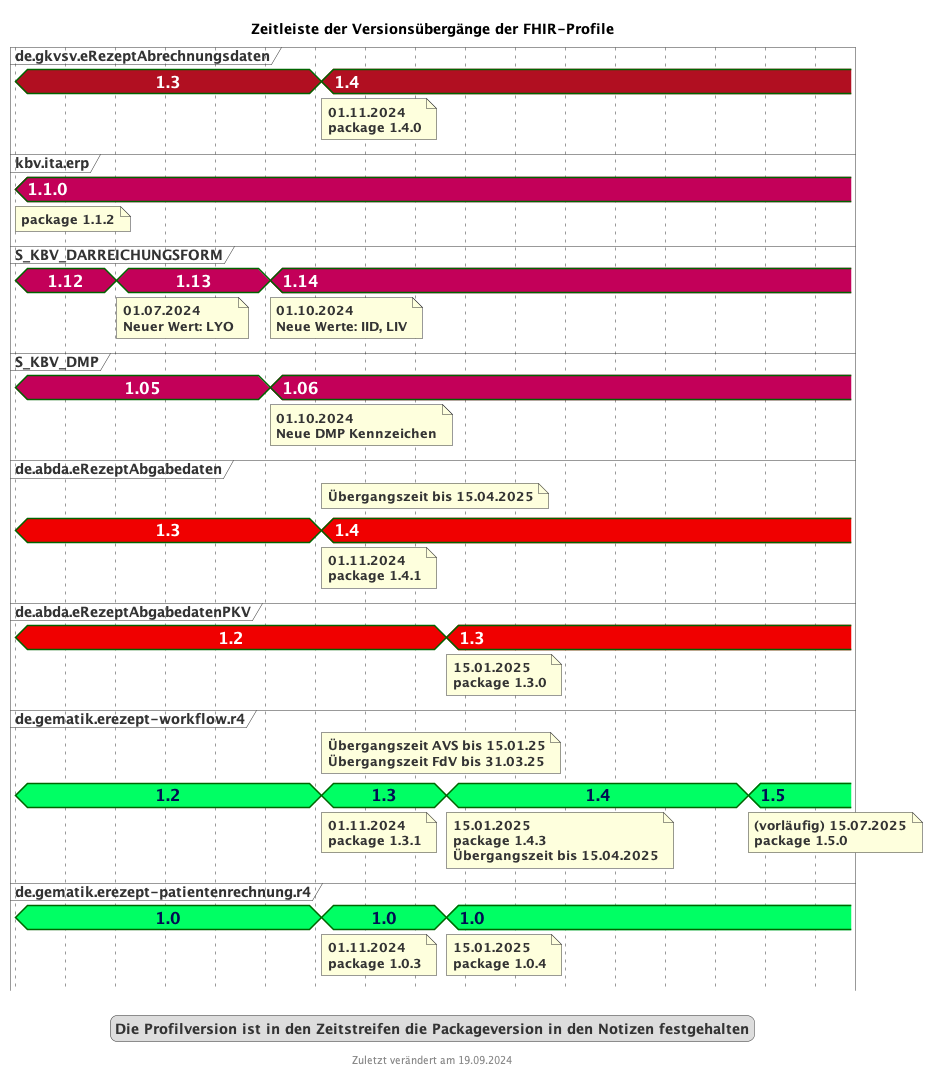

The diagram above was rendered by PlantUML. Its source (embedded in the PNG):
@startuml fhir_version_timeline
<style>
timingDiagram {
  .kbvcolor {
    FontColor #ffffff
    Fontsize 16
    FontStyle bold
    Backgroundcolor #c30059
  }
  .gematikcolor {
    FontColor #000e52
    Fontsize 16
    FontStyle bold
    Backgroundcolor #00ff64
  }
  .davcolor {
    FontColor #ffffff
    Fontsize 16
    FontStyle bold
    BackgroundColor #f00000
  }
  .gkvcolor {
    FontColor #ffffff
    Fontsize 16
    FontStyle bold
    BackgroundColor #b10f21
  }
}
</style>
title Zeitleiste der Versionsübergänge der FHIR-Profile
footer Zuletzt verändert am 19.09.2024


concise "de.gkvsv.eRezeptAbrechnungsdaten" as GKV <<gkvcolor>>
concise "kbv.ita.erp" as KBV <<kbvcolor>>
concise "S_KBV_DARREICHUNGSFORM" as DF <<kbvcolor>>
concise "S_KBV_DMP" as DMP <<kbvcolor>>
concise "de.abda.eRezeptAbgabedaten" as DAV <<davcolor>>
concise "de.abda.eRezeptAbgabedatenPKV" as PKV <<davcolor>>
concise "de.gematik.erezept-workflow.r4" as gematik <<gematikcolor>>
concise "de.gematik.erezept-patientenrechnung.r4" as gematikpkv <<gematikcolor>>


scale 2592000 as 50 pixels
hide time-axis

@2024/05/01
GKV is 1.3
KBV is 1.1.0
note bottom of KBV : package 1.1.2
DF is 1.12
DMP is 1.05
DAV is 1.3
gematik is 1.2
gematikpkv is 1.0
PKV is 1.2

@2024/07/01
DF is 1.13
note bottom of DF : 01.07.2024\nNeuer Wert: LYO

@2024/10/01
DMP is 1.06
note bottom of DMP : 01.10.2024\nNeue DMP Kennzeichen
DF is 1.14
note bottom of DF : 01.10.2024\nNeue Werte: IID, LIV

@2024/11/01
GKV is 1.4
note bottom of GKV : 01.11.2024\npackage 1.4.0
DAV is 1.4
note top of DAV: Übergangszeit bis 15.04.2025
note bottom of DAV : 01.11.2024\npackage 1.4.1
gematik is 1.3
note top of gematik: Übergangszeit AVS bis 15.01.25\nÜbergangszeit FdV bis 31.03.25
note bottom of gematik : 01.11.2024\npackage 1.3.1
gematikpkv is 1.0
note bottom of gematikpkv : 01.11.2024\npackage 1.0.3

@2025/01/15
gematik is 1.4
note bottom of gematik : 15.01.2025\npackage 1.4.3\nÜbergangszeit bis 15.04.2025
gematikpkv is 1.0
note bottom of gematikpkv : 15.01.2025\npackage 1.0.4
PKV is 1.3
note bottom of PKV : 15.01.2025\npackage 1.3.0


@2025/07/15
gematik is 1.5
note bottom of gematik : (vorläufig) 15.07.2025\npackage 1.5.0

@2025/08/15

legend
Die Profilversion ist in den Zeitstreifen die Packageversion in den Notizen festgehalten
end legend

@enduml